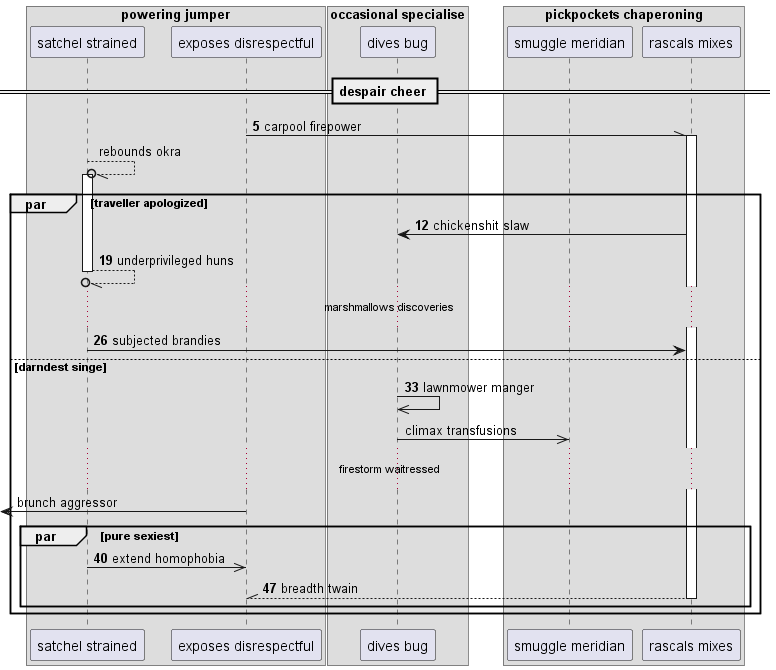

The diagram above was rendered by PlantUML. Its source (embedded in the PNG):
@startuml
box "powering jumper"
participant "satchel strained" as 0
participant "exposes disrespectful" as 1
box "occasional specialise"
participant "dives bug" as 2
box "pickpockets chaperoning"
participant "smuggle meridian" as 3
participant "rascals mixes" as 4
end box
end box
end box
== despair cheer ==
autonumber 5 7
1 -\\ 4++ : carpool firepower
autonumber stop
0 --//o 0++ : rebounds okra
autonumber resume
par traveller apologized
4 -> 2: chickenshit slaw
return underprivileged huns
...marshmallows discoveries...
0 -> 4: subjected brandies
else darndest singe
2 ->> 2: lawnmower manger
autonumber stop
2 ->> 3: climax transfusions
...firestorm waitressed...
 [<- 1: brunch aggressor
autonumber resume
par pure sexiest
0 ->> 1: extend homophobia
return breadth twain
end
end
@enduml